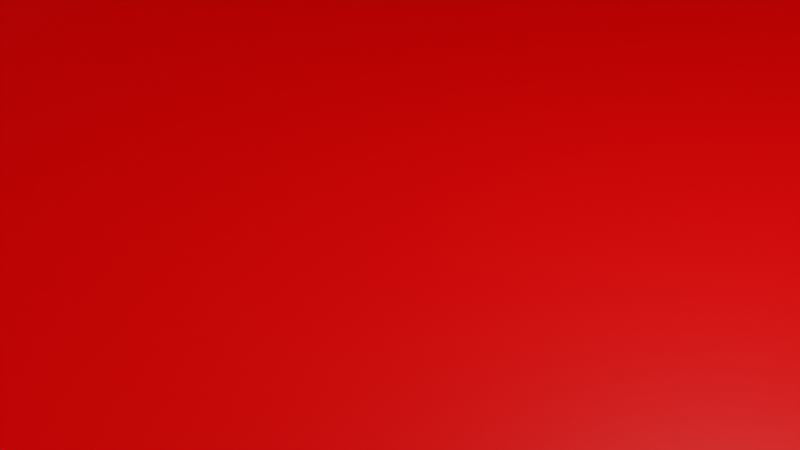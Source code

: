 # Source: BasicApartamentBuilding1.blend  (saved by Blender 3.1.7; exported with 4.5.12 LTS)
import bpy
from mathutils import Matrix  # noqa: F401  (used for matrix-valued properties, if any)

bpy.ops.wm.read_factory_settings(use_empty=True)
scene = bpy.context.scene
scene.name = 'Scene'

# ---- collections
col_collection = bpy.data.collections.new('Collection'); scene.collection.children.link(col_collection)

# ---- materials (node trees are filled in below, after node groups)
mat_material = bpy.data.materials.new('Material')
mat_material.alpha_threshold = 0.0
mat_material.use_transparent_shadow = False
mat_material.line_color = (0.0, 0.0, 0.0, 1.0)
mat_wall = bpy.data.materials.new('Wall')
mat_wall.use_transparent_shadow = False

# ---- material node trees
mat_material.use_nodes = True; mat_material.node_tree.nodes.clear()
_N = mat_material.node_tree.nodes; _L = mat_material.node_tree.links
n0 = _N.new('ShaderNodeOutputMaterial'); n0.name = 'Material Output'; n0.location = (300, 300)
n1 = _N.new('ShaderNodeBsdfPrincipled'); n1.name = 'Principled BSDF'; n1.location = (10, 300)
n1.distribution = 'GGX'
n1.subsurface_method = 'RANDOM_WALK_SKIN'
n1.inputs[2].default_value = 0.4
n1.inputs[3].default_value = 1.45
n1.inputs[27].default_value = (0.0, 0.0, 0.0, 1.0)
n1.inputs[28].default_value = 1.0
_L.new(n1.outputs[0], n0.inputs[0])
n0.is_active_output = True
mat_wall.use_nodes = True; mat_wall.node_tree.nodes.clear()
_N = mat_wall.node_tree.nodes; _L = mat_wall.node_tree.links
n0 = _N.new('ShaderNodeBsdfPrincipled'); n0.name = 'Principled BSDF'; n0.location = (10, 300)
n0.distribution = 'GGX'
n0.subsurface_method = 'RANDOM_WALK_SKIN'
n0.inputs[0].default_value = (1.0, 0.0, 0.0, 1.0)
n0.inputs[3].default_value = 1.45
n0.inputs[27].default_value = (0.0, 0.0, 0.0, 1.0)
n0.inputs[28].default_value = 1.0
n1 = _N.new('ShaderNodeOutputMaterial'); n1.name = 'Material Output'; n1.location = (300, 300)
_L.new(n0.outputs[0], n1.inputs[0])
n1.is_active_output = True

# ---- world
world_world = bpy.data.worlds.new('World'); scene.world = world_world
world_world.use_nodes = True; world_world.node_tree.nodes.clear()
_N = world_world.node_tree.nodes; _L = world_world.node_tree.links
n0 = _N.new('ShaderNodeOutputWorld'); n0.name = 'World Output'; n0.location = (300, 300)
n1 = _N.new('ShaderNodeBackground'); n1.name = 'Background'; n1.location = (10, 300)
n1.inputs[0].default_value = (0.05088, 0.05088, 0.05088, 1.0)
_L.new(n1.outputs[0], n0.inputs[0])
n0.is_active_output = True
world_world.color = (0.05088, 0.05088, 0.05088)
world_world.use_sun_shadow = False
world_world.sun_shadow_jitter_overblur = 0.0

# ---- cameras
cam_camera = bpy.data.cameras.new('Camera')
cam_camera.clip_end = 100.0
cam_camera.ortho_scale = 7.314

# ---- lights
light_light = bpy.data.lights.new('Light', 'POINT')
light_light.transmission_factor = 0.0
light_light.energy = 1000.0
light_light.shadow_soft_size = 0.1
light_light.shadow_maximum_resolution = 0.006
light_light.use_absolute_resolution = True

# ---- meshes
me_cube = bpy.data.meshes.new('Cube')
me_cube.from_pydata([(12.0, 12.0, 18.0), (12.0, 12.0, 0.0), (12.0, -12.0, 18.0), (12.0, -12.0, 0.0), (-12.0, 12.0, 18.0), (-12.0, 12.0, 0.0), (-12.0, -12.0, 18.0), (-12.0, -12.0, 0.0), (-0.7332, -0.8476, 1.789), (-1.11, -2.466, 5.589)], [(8, 9)], [(0, 4, 6, 2), (3, 2, 6, 7), (7, 6, 4, 5), (5, 1, 3, 7), (1, 0, 2, 3), (5, 4, 0, 1)])
me_cube.polygons.foreach_set('material_index', [1, 1, 1, 1, 1, 1])
_uv = me_cube.uv_layers.new(name='UVMap')
_uv.uv.foreach_set('vector', [0.625, 0.5, 0.875, 0.5, 0.875, 0.75, 0.625, 0.75, 0.375, 0.75, 0.625, 0.75, 0.625, 1.0, 0.375, 1.0, 0.375, 0.0, 0.625, 0.0, 0.625, 0.25, 0.375, 0.25, 0.125, 0.5, 0.375, 0.5, 0.375, 0.75, 0.125, 0.75, 0.375, 0.5, 0.625, 0.5, 0.625, 0.75, 0.375, 0.75, 0.375, 0.25, 0.625, 0.25, 0.625, 0.5, 0.375, 0.5])
me_cube.materials.append(mat_material)
me_cube.materials.append(mat_wall)
me_cube.use_remesh_preserve_volume = False
me_cube.use_remesh_preserve_attributes = False
me_cube.use_mirror_vertex_groups = False
me_cube.update()

# ---- objects
ob_cube = bpy.data.objects.new('Cube', me_cube)
ob_light = bpy.data.objects.new('Light', light_light)
ob_camera = bpy.data.objects.new('Camera', cam_camera)

# ---- transforms, parenting, visibility, modifiers, constraints
ob_cube.location = (0.0, 0.0, 0.0)
ob_cube.lock_rotations_4d = False
ob_cube.empty_display_type = 'ARROWS'
ob_cube.lineart.crease_threshold = 0.0
ob_light.location = (4.076, 1.005, 5.904)
ob_light.rotation_euler = (0.6503, 0.05522, 1.866)
ob_light.lock_rotations_4d = False
ob_light.empty_display_type = 'ARROWS'
ob_light.color = (0.0, 0.0, 0.0, 0.0)
ob_light.lineart.crease_threshold = 0.0
ob_camera.location = (7.359, -6.926, 4.958)
ob_camera.rotation_euler = (1.109, 0.0, 0.8149)
ob_camera.lock_rotations_4d = False
ob_camera.empty_display_type = 'ARROWS'
ob_camera.color = (0.0, 0.0, 0.0, 0.0)
ob_camera.display_type = 'WIRE'
ob_camera.lineart.crease_threshold = 0.0

# ---- collection membership
col_collection.objects.link(ob_cube)
col_collection.objects.link(ob_light)
col_collection.objects.link(ob_camera)

# ---- scene / render settings (as saved in the file)
scene.camera = ob_camera
scene.frame_start = 1; scene.frame_end = 250; scene.frame_set(1)
scene.render.engine = 'BLENDER_EEVEE_NEXT'
scene.cycles.sampling_pattern = 'TABULATED_SOBOL'
scene.cycles.use_light_tree = False
scene.view_settings.view_transform = 'Filmic'
bpy.context.view_layer.update()
